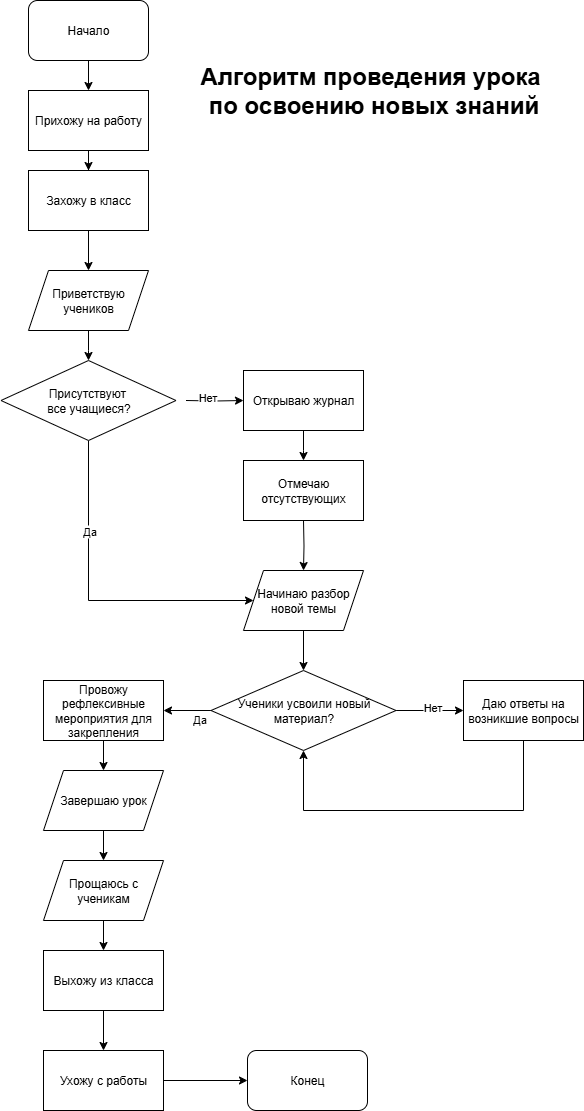

The diagram above was exported from draw.io. Its source (the exported page's mxGraphModel, read from the mxfile embedded in the PNG):
<mxGraphModel dx="696" dy="600" grid="1" gridSize="10" guides="1" tooltips="1" connect="1" arrows="1" fold="1" page="1" pageScale="1" pageWidth="827" pageHeight="1169" math="0" shadow="0">
  <root>
    <mxCell id="0" />
    <mxCell id="1" parent="0" />
    <mxCell id="8k_-EUJN0VSNiPV6PIDz-13" value="" style="edgeStyle=orthogonalEdgeStyle;rounded=0;orthogonalLoop=1;jettySize=auto;html=1;" parent="1" source="8k_-EUJN0VSNiPV6PIDz-1" target="8k_-EUJN0VSNiPV6PIDz-2" edge="1">
      <mxGeometry relative="1" as="geometry" />
    </mxCell>
    <mxCell id="8k_-EUJN0VSNiPV6PIDz-1" value="Начало" style="rounded=1;whiteSpace=wrap;html=1;" parent="1" vertex="1">
      <mxGeometry x="75" y="40" width="120" height="60" as="geometry" />
    </mxCell>
    <mxCell id="8k_-EUJN0VSNiPV6PIDz-32" value="" style="edgeStyle=orthogonalEdgeStyle;rounded=0;orthogonalLoop=1;jettySize=auto;html=1;" parent="1" source="8k_-EUJN0VSNiPV6PIDz-2" target="8k_-EUJN0VSNiPV6PIDz-31" edge="1">
      <mxGeometry relative="1" as="geometry" />
    </mxCell>
    <mxCell id="8k_-EUJN0VSNiPV6PIDz-2" value="Прихожу на работу" style="rounded=0;whiteSpace=wrap;html=1;" parent="1" vertex="1">
      <mxGeometry x="75" y="130" width="120" height="60" as="geometry" />
    </mxCell>
    <mxCell id="8k_-EUJN0VSNiPV6PIDz-16" value="" style="edgeStyle=orthogonalEdgeStyle;rounded=0;orthogonalLoop=1;jettySize=auto;html=1;" parent="1" source="8k_-EUJN0VSNiPV6PIDz-3" edge="1">
      <mxGeometry relative="1" as="geometry">
        <mxPoint x="135" y="400" as="targetPoint" />
      </mxGeometry>
    </mxCell>
    <mxCell id="8k_-EUJN0VSNiPV6PIDz-3" value="Приветствую учеников" style="shape=parallelogram;perimeter=parallelogramPerimeter;whiteSpace=wrap;html=1;fixedSize=1;" parent="1" vertex="1">
      <mxGeometry x="75" y="310" width="120" height="60" as="geometry" />
    </mxCell>
    <mxCell id="8k_-EUJN0VSNiPV6PIDz-18" value="" style="edgeStyle=orthogonalEdgeStyle;rounded=0;orthogonalLoop=1;jettySize=auto;html=1;" parent="1" target="8k_-EUJN0VSNiPV6PIDz-17" edge="1">
      <mxGeometry relative="1" as="geometry">
        <mxPoint x="232.5" y="440" as="sourcePoint" />
      </mxGeometry>
    </mxCell>
    <mxCell id="8k_-EUJN0VSNiPV6PIDz-19" value="Нет" style="edgeLabel;html=1;align=center;verticalAlign=middle;resizable=0;points=[];" parent="8k_-EUJN0VSNiPV6PIDz-18" vertex="1" connectable="0">
      <mxGeometry x="-0.2894" y="4" relative="1" as="geometry">
        <mxPoint as="offset" />
      </mxGeometry>
    </mxCell>
    <mxCell id="8k_-EUJN0VSNiPV6PIDz-35" style="edgeStyle=orthogonalEdgeStyle;rounded=0;orthogonalLoop=1;jettySize=auto;html=1;exitX=0.5;exitY=1;exitDx=0;exitDy=0;entryX=0;entryY=0.5;entryDx=0;entryDy=0;" parent="1" source="8k_-EUJN0VSNiPV6PIDz-4" target="8k_-EUJN0VSNiPV6PIDz-25" edge="1">
      <mxGeometry relative="1" as="geometry">
        <Array as="points">
          <mxPoint x="135" y="640" />
        </Array>
      </mxGeometry>
    </mxCell>
    <mxCell id="8k_-EUJN0VSNiPV6PIDz-36" value="Да" style="edgeLabel;html=1;align=center;verticalAlign=middle;resizable=0;points=[];" parent="8k_-EUJN0VSNiPV6PIDz-35" vertex="1" connectable="0">
      <mxGeometry x="-0.5372" y="-2" relative="1" as="geometry">
        <mxPoint x="2" y="15" as="offset" />
      </mxGeometry>
    </mxCell>
    <mxCell id="8k_-EUJN0VSNiPV6PIDz-4" value="Присутствуют&amp;nbsp;&lt;div&gt;все учащиеся?&lt;/div&gt;" style="rhombus;whiteSpace=wrap;html=1;" parent="1" vertex="1">
      <mxGeometry x="47.5" y="400" width="175" height="80" as="geometry" />
    </mxCell>
    <mxCell id="8k_-EUJN0VSNiPV6PIDz-24" value="" style="edgeStyle=orthogonalEdgeStyle;rounded=0;orthogonalLoop=1;jettySize=auto;html=1;" parent="1" source="8k_-EUJN0VSNiPV6PIDz-17" edge="1">
      <mxGeometry relative="1" as="geometry">
        <mxPoint x="350" y="500" as="targetPoint" />
      </mxGeometry>
    </mxCell>
    <mxCell id="8k_-EUJN0VSNiPV6PIDz-17" value="Открываю журнал" style="rounded=0;whiteSpace=wrap;html=1;" parent="1" vertex="1">
      <mxGeometry x="290" y="410" width="120" height="60" as="geometry" />
    </mxCell>
    <mxCell id="8k_-EUJN0VSNiPV6PIDz-26" value="" style="edgeStyle=orthogonalEdgeStyle;rounded=0;orthogonalLoop=1;jettySize=auto;html=1;" parent="1" target="8k_-EUJN0VSNiPV6PIDz-25" edge="1">
      <mxGeometry relative="1" as="geometry">
        <mxPoint x="350" y="560" as="sourcePoint" />
      </mxGeometry>
    </mxCell>
    <mxCell id="8k_-EUJN0VSNiPV6PIDz-38" value="" style="edgeStyle=orthogonalEdgeStyle;rounded=0;orthogonalLoop=1;jettySize=auto;html=1;" parent="1" source="8k_-EUJN0VSNiPV6PIDz-25" target="8k_-EUJN0VSNiPV6PIDz-37" edge="1">
      <mxGeometry relative="1" as="geometry" />
    </mxCell>
    <mxCell id="8k_-EUJN0VSNiPV6PIDz-25" value="Начинаю разбор новой темы" style="shape=parallelogram;perimeter=parallelogramPerimeter;whiteSpace=wrap;html=1;fixedSize=1;" parent="1" vertex="1">
      <mxGeometry x="290" y="610" width="120" height="60" as="geometry" />
    </mxCell>
    <mxCell id="8k_-EUJN0VSNiPV6PIDz-34" value="" style="edgeStyle=orthogonalEdgeStyle;rounded=0;orthogonalLoop=1;jettySize=auto;html=1;" parent="1" source="8k_-EUJN0VSNiPV6PIDz-31" target="8k_-EUJN0VSNiPV6PIDz-3" edge="1">
      <mxGeometry relative="1" as="geometry" />
    </mxCell>
    <mxCell id="8k_-EUJN0VSNiPV6PIDz-31" value="Захожу в класс" style="rounded=0;whiteSpace=wrap;html=1;" parent="1" vertex="1">
      <mxGeometry x="75" y="210" width="120" height="60" as="geometry" />
    </mxCell>
    <mxCell id="8k_-EUJN0VSNiPV6PIDz-42" value="" style="edgeStyle=orthogonalEdgeStyle;rounded=0;orthogonalLoop=1;jettySize=auto;html=1;" parent="1" source="8k_-EUJN0VSNiPV6PIDz-37" target="8k_-EUJN0VSNiPV6PIDz-41" edge="1">
      <mxGeometry relative="1" as="geometry" />
    </mxCell>
    <mxCell id="8k_-EUJN0VSNiPV6PIDz-44" value="Да" style="edgeLabel;html=1;align=center;verticalAlign=middle;resizable=0;points=[];" parent="8k_-EUJN0VSNiPV6PIDz-42" vertex="1" connectable="0">
      <mxGeometry x="-0.512" relative="1" as="geometry">
        <mxPoint y="8" as="offset" />
      </mxGeometry>
    </mxCell>
    <mxCell id="8k_-EUJN0VSNiPV6PIDz-43" value="" style="edgeStyle=orthogonalEdgeStyle;rounded=0;orthogonalLoop=1;jettySize=auto;html=1;" parent="1" source="8k_-EUJN0VSNiPV6PIDz-37" target="8k_-EUJN0VSNiPV6PIDz-40" edge="1">
      <mxGeometry relative="1" as="geometry" />
    </mxCell>
    <mxCell id="8k_-EUJN0VSNiPV6PIDz-45" value="Нет" style="edgeLabel;html=1;align=center;verticalAlign=middle;resizable=0;points=[];" parent="8k_-EUJN0VSNiPV6PIDz-43" vertex="1" connectable="0">
      <mxGeometry x="0.0756" y="4" relative="1" as="geometry">
        <mxPoint as="offset" />
      </mxGeometry>
    </mxCell>
    <mxCell id="8k_-EUJN0VSNiPV6PIDz-37" value="Ученики усвоили новый материал?" style="rhombus;whiteSpace=wrap;html=1;" parent="1" vertex="1">
      <mxGeometry x="257.5" y="710" width="185" height="80" as="geometry" />
    </mxCell>
    <mxCell id="8k_-EUJN0VSNiPV6PIDz-39" value="Отмечаю отсутствующих" style="rounded=0;whiteSpace=wrap;html=1;" parent="1" vertex="1">
      <mxGeometry x="290" y="500" width="120" height="60" as="geometry" />
    </mxCell>
    <mxCell id="8k_-EUJN0VSNiPV6PIDz-46" style="edgeStyle=orthogonalEdgeStyle;rounded=0;orthogonalLoop=1;jettySize=auto;html=1;exitX=0.5;exitY=1;exitDx=0;exitDy=0;entryX=0.5;entryY=1;entryDx=0;entryDy=0;" parent="1" source="8k_-EUJN0VSNiPV6PIDz-40" target="8k_-EUJN0VSNiPV6PIDz-37" edge="1">
      <mxGeometry relative="1" as="geometry">
        <mxPoint x="170" y="970" as="targetPoint" />
        <Array as="points">
          <mxPoint x="570" y="850" />
          <mxPoint x="350" y="850" />
        </Array>
      </mxGeometry>
    </mxCell>
    <mxCell id="8k_-EUJN0VSNiPV6PIDz-40" value="Даю ответы на возникшие вопросы" style="rounded=0;whiteSpace=wrap;html=1;" parent="1" vertex="1">
      <mxGeometry x="510" y="720" width="120" height="60" as="geometry" />
    </mxCell>
    <mxCell id="8k_-EUJN0VSNiPV6PIDz-48" value="" style="edgeStyle=orthogonalEdgeStyle;rounded=0;orthogonalLoop=1;jettySize=auto;html=1;" parent="1" source="8k_-EUJN0VSNiPV6PIDz-41" target="8k_-EUJN0VSNiPV6PIDz-47" edge="1">
      <mxGeometry relative="1" as="geometry" />
    </mxCell>
    <mxCell id="8k_-EUJN0VSNiPV6PIDz-41" value="Провожу рефлексивные мероприятия для закрепления" style="rounded=0;whiteSpace=wrap;html=1;" parent="1" vertex="1">
      <mxGeometry x="90" y="720" width="120" height="60" as="geometry" />
    </mxCell>
    <mxCell id="8k_-EUJN0VSNiPV6PIDz-50" value="" style="edgeStyle=orthogonalEdgeStyle;rounded=0;orthogonalLoop=1;jettySize=auto;html=1;" parent="1" source="8k_-EUJN0VSNiPV6PIDz-47" target="8k_-EUJN0VSNiPV6PIDz-49" edge="1">
      <mxGeometry relative="1" as="geometry" />
    </mxCell>
    <mxCell id="8k_-EUJN0VSNiPV6PIDz-47" value="Завершаю урок" style="shape=parallelogram;perimeter=parallelogramPerimeter;whiteSpace=wrap;html=1;fixedSize=1;" parent="1" vertex="1">
      <mxGeometry x="90" y="810" width="120" height="60" as="geometry" />
    </mxCell>
    <mxCell id="8k_-EUJN0VSNiPV6PIDz-52" value="" style="edgeStyle=orthogonalEdgeStyle;rounded=0;orthogonalLoop=1;jettySize=auto;html=1;" parent="1" source="8k_-EUJN0VSNiPV6PIDz-49" target="8k_-EUJN0VSNiPV6PIDz-51" edge="1">
      <mxGeometry relative="1" as="geometry" />
    </mxCell>
    <mxCell id="8k_-EUJN0VSNiPV6PIDz-49" value="Прощаюсь с ученикам" style="shape=parallelogram;perimeter=parallelogramPerimeter;whiteSpace=wrap;html=1;fixedSize=1;" parent="1" vertex="1">
      <mxGeometry x="90" y="900" width="120" height="60" as="geometry" />
    </mxCell>
    <mxCell id="8k_-EUJN0VSNiPV6PIDz-54" value="" style="edgeStyle=orthogonalEdgeStyle;rounded=0;orthogonalLoop=1;jettySize=auto;html=1;" parent="1" source="8k_-EUJN0VSNiPV6PIDz-51" target="8k_-EUJN0VSNiPV6PIDz-53" edge="1">
      <mxGeometry relative="1" as="geometry" />
    </mxCell>
    <mxCell id="8k_-EUJN0VSNiPV6PIDz-51" value="Выхожу из класса" style="rounded=0;whiteSpace=wrap;html=1;" parent="1" vertex="1">
      <mxGeometry x="90" y="990" width="120" height="60" as="geometry" />
    </mxCell>
    <mxCell id="8k_-EUJN0VSNiPV6PIDz-56" value="" style="edgeStyle=orthogonalEdgeStyle;rounded=0;orthogonalLoop=1;jettySize=auto;html=1;" parent="1" source="8k_-EUJN0VSNiPV6PIDz-53" target="8k_-EUJN0VSNiPV6PIDz-55" edge="1">
      <mxGeometry relative="1" as="geometry" />
    </mxCell>
    <mxCell id="8k_-EUJN0VSNiPV6PIDz-53" value="Ухожу с работы" style="rounded=0;whiteSpace=wrap;html=1;" parent="1" vertex="1">
      <mxGeometry x="90" y="1090" width="120" height="60" as="geometry" />
    </mxCell>
    <mxCell id="8k_-EUJN0VSNiPV6PIDz-55" value="Конец" style="rounded=1;whiteSpace=wrap;html=1;" parent="1" vertex="1">
      <mxGeometry x="294" y="1090" width="120" height="60" as="geometry" />
    </mxCell>
    <mxCell id="8k_-EUJN0VSNiPV6PIDz-57" value="Алгоритм проведения урока&amp;nbsp;&lt;div&gt;по освоению новых знаний&lt;/div&gt;" style="text;strokeColor=none;fillColor=none;html=1;fontSize=24;fontStyle=1;verticalAlign=middle;align=center;" parent="1" vertex="1">
      <mxGeometry x="370" y="110" width="100" height="40" as="geometry" />
    </mxCell>
  </root>
</mxGraphModel>